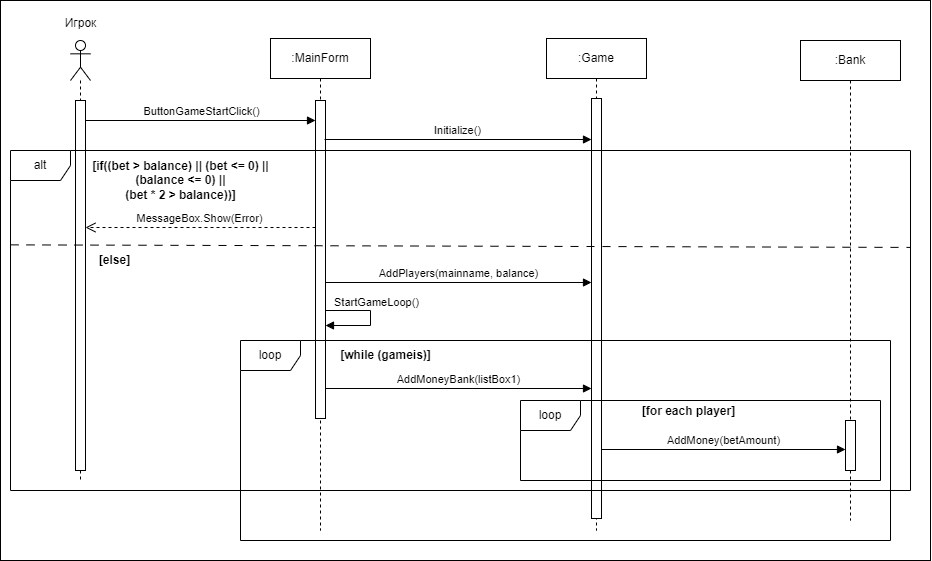

The diagram above was exported from draw.io. Its source (the exported page's mxGraphModel, read from the mxfile embedded in the PNG):
<mxGraphModel dx="1113" dy="639" grid="1" gridSize="10" guides="1" tooltips="1" connect="1" arrows="1" fold="1" page="1" pageScale="1" pageWidth="1169" pageHeight="1654" math="0" shadow="0">
  <root>
    <mxCell id="0" />
    <mxCell id="1" parent="0" />
    <mxCell id="TnQye278pZZTFWUFULJV-15" value="" style="rounded=0;whiteSpace=wrap;html=1;" vertex="1" parent="1">
      <mxGeometry y="40" width="930" height="560" as="geometry" />
    </mxCell>
    <mxCell id="jFhO7gpV9Izok63klq1N-1" value="" style="shape=umlLifeline;perimeter=lifelinePerimeter;whiteSpace=wrap;html=1;container=1;dropTarget=0;collapsible=0;recursiveResize=0;outlineConnect=0;portConstraint=eastwest;newEdgeStyle={&quot;curved&quot;:0,&quot;rounded&quot;:0};participant=umlActor;" parent="1" vertex="1">
      <mxGeometry x="70" y="80" width="20" height="440" as="geometry" />
    </mxCell>
    <mxCell id="jFhO7gpV9Izok63klq1N-3" value="" style="html=1;points=[[0,0,0,0,5],[0,1,0,0,-5],[1,0,0,0,5],[1,1,0,0,-5]];perimeter=orthogonalPerimeter;outlineConnect=0;targetShapes=umlLifeline;portConstraint=eastwest;newEdgeStyle={&quot;curved&quot;:0,&quot;rounded&quot;:0};" parent="jFhO7gpV9Izok63klq1N-1" vertex="1">
      <mxGeometry x="5" y="60" width="10" height="370" as="geometry" />
    </mxCell>
    <mxCell id="jFhO7gpV9Izok63klq1N-2" value="Игрок" style="text;html=1;align=center;verticalAlign=middle;resizable=0;points=[];autosize=1;strokeColor=none;fillColor=none;" parent="1" vertex="1">
      <mxGeometry x="50" y="48" width="60" height="30" as="geometry" />
    </mxCell>
    <mxCell id="jFhO7gpV9Izok63klq1N-4" value=":Game" style="shape=umlLifeline;perimeter=lifelinePerimeter;whiteSpace=wrap;html=1;container=1;dropTarget=0;collapsible=0;recursiveResize=0;outlineConnect=0;portConstraint=eastwest;newEdgeStyle={&quot;curved&quot;:0,&quot;rounded&quot;:0};" parent="1" vertex="1">
      <mxGeometry x="546" y="78" width="100" height="492" as="geometry" />
    </mxCell>
    <mxCell id="jFhO7gpV9Izok63klq1N-5" value="" style="html=1;points=[[0,0,0,0,5],[0,1,0,0,-5],[1,0,0,0,5],[1,1,0,0,-5]];perimeter=orthogonalPerimeter;outlineConnect=0;targetShapes=umlLifeline;portConstraint=eastwest;newEdgeStyle={&quot;curved&quot;:0,&quot;rounded&quot;:0};" parent="jFhO7gpV9Izok63klq1N-4" vertex="1">
      <mxGeometry x="45" y="60" width="10" height="420" as="geometry" />
    </mxCell>
    <mxCell id="jFhO7gpV9Izok63klq1N-12" value=":MainForm" style="shape=umlLifeline;perimeter=lifelinePerimeter;whiteSpace=wrap;html=1;container=1;dropTarget=0;collapsible=0;recursiveResize=0;outlineConnect=0;portConstraint=eastwest;newEdgeStyle={&quot;curved&quot;:0,&quot;rounded&quot;:0};" parent="1" vertex="1">
      <mxGeometry x="270" y="78" width="100" height="492" as="geometry" />
    </mxCell>
    <mxCell id="jFhO7gpV9Izok63klq1N-13" value="" style="html=1;points=[[0,0,0,0,5],[0,1,0,0,-5],[1,0,0,0,5],[1,1,0,0,-5]];perimeter=orthogonalPerimeter;outlineConnect=0;targetShapes=umlLifeline;portConstraint=eastwest;newEdgeStyle={&quot;curved&quot;:0,&quot;rounded&quot;:0};" parent="jFhO7gpV9Izok63klq1N-12" vertex="1">
      <mxGeometry x="45" y="62" width="10" height="318" as="geometry" />
    </mxCell>
    <mxCell id="jFhO7gpV9Izok63klq1N-14" value="ButtonGameStartClick()" style="html=1;verticalAlign=bottom;endArrow=block;curved=0;rounded=0;" parent="1" edge="1">
      <mxGeometry width="80" relative="1" as="geometry">
        <mxPoint x="85" y="160" as="sourcePoint" />
        <mxPoint x="315" y="160" as="targetPoint" />
      </mxGeometry>
    </mxCell>
    <mxCell id="jFhO7gpV9Izok63klq1N-15" value="Initialize()" style="html=1;verticalAlign=bottom;endArrow=block;curved=0;rounded=0;" parent="1" target="jFhO7gpV9Izok63klq1N-5" edge="1">
      <mxGeometry width="80" relative="1" as="geometry">
        <mxPoint x="324" y="179" as="sourcePoint" />
        <mxPoint x="555" y="179" as="targetPoint" />
      </mxGeometry>
    </mxCell>
    <mxCell id="jFhO7gpV9Izok63klq1N-16" value="StartGameLoop()" style="html=1;align=left;spacingLeft=2;endArrow=block;rounded=0;edgeStyle=orthogonalEdgeStyle;curved=0;rounded=0;" parent="1" edge="1">
      <mxGeometry x="-1" y="6" relative="1" as="geometry">
        <mxPoint x="325" y="345" as="sourcePoint" />
        <Array as="points">
          <mxPoint x="370" y="350" />
        </Array>
        <mxPoint x="325" y="365" as="targetPoint" />
        <mxPoint x="-1" y="-3" as="offset" />
      </mxGeometry>
    </mxCell>
    <mxCell id="jFhO7gpV9Izok63klq1N-18" value=":Bank" style="shape=umlLifeline;perimeter=lifelinePerimeter;whiteSpace=wrap;html=1;container=1;dropTarget=0;collapsible=0;recursiveResize=0;outlineConnect=0;portConstraint=eastwest;newEdgeStyle={&quot;curved&quot;:0,&quot;rounded&quot;:0};" parent="1" vertex="1">
      <mxGeometry x="800" y="80" width="100" height="480" as="geometry" />
    </mxCell>
    <mxCell id="jFhO7gpV9Izok63klq1N-19" value="" style="html=1;points=[[0,0,0,0,5],[0,1,0,0,-5],[1,0,0,0,5],[1,1,0,0,-5]];perimeter=orthogonalPerimeter;outlineConnect=0;targetShapes=umlLifeline;portConstraint=eastwest;newEdgeStyle={&quot;curved&quot;:0,&quot;rounded&quot;:0};" parent="jFhO7gpV9Izok63klq1N-18" vertex="1">
      <mxGeometry x="45" y="380" width="10" height="50" as="geometry" />
    </mxCell>
    <mxCell id="TnQye278pZZTFWUFULJV-2" value="alt" style="shape=umlFrame;whiteSpace=wrap;html=1;pointerEvents=0;" vertex="1" parent="1">
      <mxGeometry x="10" y="190" width="900" height="340" as="geometry" />
    </mxCell>
    <mxCell id="TnQye278pZZTFWUFULJV-3" value="" style="endArrow=none;html=1;rounded=0;exitX=0;exitY=0.548;exitDx=0;exitDy=0;exitPerimeter=0;entryX=1;entryY=0.556;entryDx=0;entryDy=0;entryPerimeter=0;dashed=1;dashPattern=8 8;movable=1;resizable=1;rotatable=1;deletable=1;editable=1;locked=0;connectable=1;" edge="1" parent="1">
      <mxGeometry width="50" height="50" relative="1" as="geometry">
        <mxPoint x="10" y="284.36" as="sourcePoint" />
        <mxPoint x="910.0000000000002" y="286.91999999999996" as="targetPoint" />
      </mxGeometry>
    </mxCell>
    <mxCell id="TnQye278pZZTFWUFULJV-4" value="&lt;b&gt;[if((bet &amp;gt; balance) || (bet &amp;lt;= 0) || &lt;br&gt;(balance &amp;lt;= 0) || &lt;br&gt;(bet * 2 &amp;gt; balance))]&lt;/b&gt;" style="text;html=1;align=center;verticalAlign=middle;resizable=0;points=[];autosize=1;strokeColor=none;fillColor=none;" vertex="1" parent="1">
      <mxGeometry x="80" y="190" width="200" height="60" as="geometry" />
    </mxCell>
    <mxCell id="TnQye278pZZTFWUFULJV-5" value="MessageBox.Show(Error)" style="html=1;verticalAlign=bottom;endArrow=open;dashed=1;endSize=8;curved=0;rounded=0;" edge="1" parent="1">
      <mxGeometry relative="1" as="geometry">
        <mxPoint x="315" y="267" as="sourcePoint" />
        <mxPoint x="85" y="267" as="targetPoint" />
      </mxGeometry>
    </mxCell>
    <mxCell id="TnQye278pZZTFWUFULJV-6" value="AddPlayers(mainname, balance)" style="html=1;verticalAlign=bottom;endArrow=block;curved=0;rounded=0;" edge="1" parent="1">
      <mxGeometry width="80" relative="1" as="geometry">
        <mxPoint x="325" y="322" as="sourcePoint" />
        <mxPoint x="591" y="322" as="targetPoint" />
      </mxGeometry>
    </mxCell>
    <mxCell id="TnQye278pZZTFWUFULJV-7" value="&lt;b&gt;[else]&lt;/b&gt;" style="text;html=1;align=center;verticalAlign=middle;resizable=0;points=[];autosize=1;strokeColor=none;fillColor=none;" vertex="1" parent="1">
      <mxGeometry x="89" y="285" width="50" height="30" as="geometry" />
    </mxCell>
    <mxCell id="TnQye278pZZTFWUFULJV-9" value="AddMoneyBank(listBox1)" style="html=1;verticalAlign=bottom;endArrow=block;curved=0;rounded=0;" edge="1" parent="1">
      <mxGeometry width="80" relative="1" as="geometry">
        <mxPoint x="325" y="428" as="sourcePoint" />
        <mxPoint x="591" y="428" as="targetPoint" />
      </mxGeometry>
    </mxCell>
    <mxCell id="TnQye278pZZTFWUFULJV-10" value="AddMoney(betAmount)" style="html=1;verticalAlign=bottom;endArrow=block;curved=0;rounded=0;" edge="1" parent="1">
      <mxGeometry width="80" relative="1" as="geometry">
        <mxPoint x="601" y="489" as="sourcePoint" />
        <mxPoint x="845" y="489" as="targetPoint" />
      </mxGeometry>
    </mxCell>
    <mxCell id="TnQye278pZZTFWUFULJV-11" value="loop" style="shape=umlFrame;whiteSpace=wrap;html=1;pointerEvents=0;" vertex="1" parent="1">
      <mxGeometry x="240" y="380" width="650" height="200" as="geometry" />
    </mxCell>
    <mxCell id="TnQye278pZZTFWUFULJV-12" value="&lt;b&gt;[while (gameis)]&lt;/b&gt;" style="text;html=1;align=center;verticalAlign=middle;resizable=0;points=[];autosize=1;strokeColor=none;fillColor=none;" vertex="1" parent="1">
      <mxGeometry x="330" y="380" width="110" height="30" as="geometry" />
    </mxCell>
    <mxCell id="TnQye278pZZTFWUFULJV-13" value="loop" style="shape=umlFrame;whiteSpace=wrap;html=1;pointerEvents=0;" vertex="1" parent="1">
      <mxGeometry x="520" y="440" width="360" height="80" as="geometry" />
    </mxCell>
    <mxCell id="TnQye278pZZTFWUFULJV-14" value="&lt;b&gt;[for each player]&lt;/b&gt;" style="text;html=1;align=center;verticalAlign=middle;resizable=0;points=[];autosize=1;strokeColor=none;fillColor=none;" vertex="1" parent="1">
      <mxGeometry x="628" y="436" width="120" height="30" as="geometry" />
    </mxCell>
  </root>
</mxGraphModel>